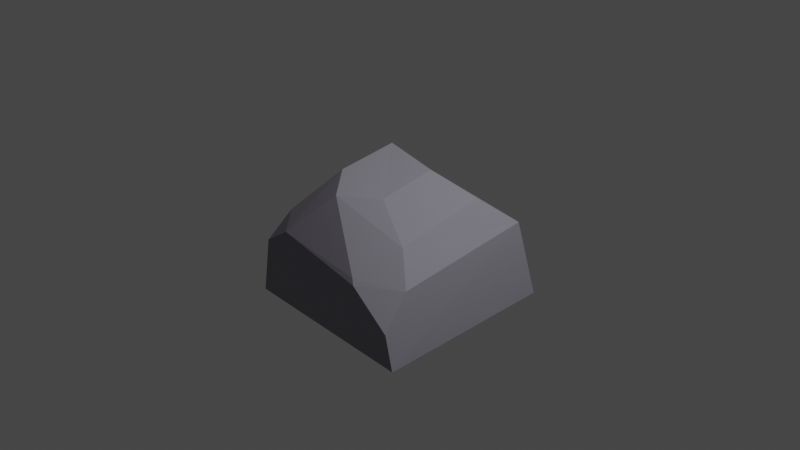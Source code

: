 # Source: rock.blend  (saved by Blender 2.82.7; exported with 4.5.12 LTS)
import bpy
from mathutils import Matrix  # noqa: F401  (used for matrix-valued properties, if any)

bpy.ops.wm.read_factory_settings(use_empty=True)
scene = bpy.context.scene
scene.name = 'Scene'

# ---- collections
col_collection = bpy.data.collections.new('Collection'); scene.collection.children.link(col_collection)

# ---- materials (node trees are filled in below, after node groups)
mat_material = bpy.data.materials.new('Material')
mat_material.alpha_threshold = 0.0
mat_material.use_transparent_shadow = False
mat_material.diffuse_color = (0.2867, 0.273, 0.3185, 1.0)
mat_material.line_color = (0.0, 0.0, 0.0, 1.0)

# ---- material node trees

# ---- world
world_world = bpy.data.worlds.new('World'); scene.world = world_world
world_world.use_nodes = True; world_world.node_tree.nodes.clear()
_N = world_world.node_tree.nodes; _L = world_world.node_tree.links
n0 = _N.new('ShaderNodeOutputWorld'); n0.name = 'World Output'; n0.location = (300, 300)
n1 = _N.new('ShaderNodeBackground'); n1.name = 'Background'; n1.location = (10, 300)
n1.inputs[0].default_value = (0.05088, 0.05088, 0.05088, 1.0)
_L.new(n1.outputs[0], n0.inputs[0])
n0.is_active_output = True
world_world.color = (0.05088, 0.05088, 0.05088)
world_world.use_sun_shadow = False
world_world.sun_shadow_jitter_overblur = 0.0

# ---- cameras
cam_camera = bpy.data.cameras.new('Camera')
cam_camera.clip_end = 100.0
cam_camera.ortho_scale = 7.314

# ---- lights
light_light = bpy.data.lights.new('Light', 'POINT')
light_light.transmission_factor = 0.0
light_light.energy = 1000.0
light_light.shadow_soft_size = 0.1
light_light.shadow_maximum_resolution = 0.006
light_light.use_absolute_resolution = True

# ---- meshes
me_cube = bpy.data.meshes.new('Cube')
me_cube.from_pydata([(0.9927, 0.9921, -0.8384), (0.9946, -1.026, -0.9008), (-0.4393, 0.3124, 0.6111), (-0.9926, -0.9933, -0.8384), (0.8922, 0.8097, 0.008607), (0.1798, 0.264, 0.5191), (0.6303, 0.4663, 0.2923), (-0.4364, -0.3661, 0.5171), (-0.1685, -0.6813, 0.4225), (-0.5991, -0.9844, -0.02711), (-0.8836, -0.6853, 0.02626), (-0.9147, -0.9736, -0.2365), (-0.9927, 0.5043, -0.8376), (-0.5052, 0.9925, -0.8376), (-0.4028, 0.8539, 0.09279), (-0.8857, 0.3859, 0.09373), (-0.6361, 0.5579, 0.3969), (0.898, -0.7578, -0.177), (0.4969, -1.057, -0.165), (0.9397, -1.059, -0.506), (0.4532, -1.027, -0.1114), (0.656, -0.5695, 0.1159), (-0.1685, -0.6813, 0.4225), (0.1851, -0.3891, 0.4062)], [], [(13, 14, 4, 0), (5, 23, 21, 6), (14, 16, 2, 5, 6, 4), (10, 7, 2, 16, 15), (4, 6, 21, 17), (12, 13, 0, 1, 3), (5, 2, 7, 8, 22, 23), (18, 20, 22, 8, 9), (9, 10, 11), (9, 8, 7, 10), (1, 19, 18, 9, 11, 3), (14, 15, 16), (14, 13, 12, 15), (3, 11, 10, 15, 12), (17, 18, 19), (22, 20, 21, 23), (20, 18, 17, 21), (0, 4, 17, 19, 1)])
_uv = me_cube.uv_layers.new(name='UVMap')
_uv.uv.foreach_set('vector', [0.375, 0.3114, 0.5085, 0.318, 0.5085, 0.5, 0.375, 0.5, 0.7028, 0.5, 0.7023, 0.6659, 0.5734, 0.6891, 0.579, 0.5, 0.5085, 0.318, 0.5737, 0.25, 0.625, 0.25, 0.625, 0.4222, 0.579, 0.5, 0.5085, 0.5, 0.5085, 0.03816, 0.625, 0.07418, 0.625, 0.25, 0.5737, 0.25, 0.5085, 0.184, 0.5085, 0.5, 0.579, 0.5, 0.5734, 0.6891, 0.5085, 0.707, 0.125, 0.5615, 0.1864, 0.5, 0.375, 0.5, 0.375, 0.75, 0.125, 0.75, 0.7028, 0.5, 0.875, 0.5, 0.875, 0.6758, 0.801, 0.75, 0.801, 0.75, 0.7023, 0.6659, 0.5085, 0.8064, 0.5199, 0.809, 0.625, 0.926, 0.625, 0.926, 0.5085, 0.9602, 0.5085, 0.9602, 0.53, 1.0, 0.5085, 1.0, 0.5085, 0.9602, 0.625, 0.926, 0.625, 1.0, 0.53, 1.0, 0.375, 0.75, 0.4519, 0.75, 0.5085, 0.8064, 0.5085, 0.9602, 0.4698, 1.0, 0.375, 1.0, 0.5085, 0.318, 0.5158, 0.2513, 0.5737, 0.25, 0.5085, 0.318, 0.375, 0.3114, 0.375, 0.1885, 0.5085, 0.184, 0.375, 0.0, 0.4698, 0.0, 0.5085, 0.03816, 0.5085, 0.184, 0.375, 0.1885, 0.5085, 0.707, 0.5634, 0.7712, 0.4519, 0.75, 0.625, 0.926, 0.5199, 0.809, 0.5842, 0.7682, 0.625, 0.827, 0.5199, 0.809, 0.5085, 0.8064, 0.5085, 0.707, 0.5734, 0.6891, 0.375, 0.5, 0.5085, 0.5, 0.5085, 0.707, 0.4519, 0.75, 0.375, 0.75])
me_cube.materials.append(mat_material)
me_cube.use_remesh_preserve_volume = False
me_cube.use_remesh_preserve_attributes = False
me_cube.use_mirror_vertex_groups = False
me_cube.update()

# ---- objects
ob_cube = bpy.data.objects.new('Cube', me_cube)
ob_light = bpy.data.objects.new('Light', light_light)
ob_camera = bpy.data.objects.new('Camera', cam_camera)

# ---- transforms, parenting, visibility, modifiers, constraints
ob_cube.location = (0.0, 0.0, 0.0)
ob_cube.lock_rotations_4d = False
ob_cube.empty_display_type = 'ARROWS'
ob_cube.lineart.crease_threshold = 0.0
ob_light.location = (4.076, 1.005, 5.904)
ob_light.rotation_euler = (0.6503, 0.05522, 1.866)
ob_light.lock_rotations_4d = False
ob_light.empty_display_type = 'ARROWS'
ob_light.color = (0.0, 0.0, 0.0, 0.0)
ob_light.lineart.crease_threshold = 0.0
ob_camera.location = (7.359, -6.926, 4.958)
ob_camera.rotation_euler = (1.109, 0.0, 0.8149)
ob_camera.lock_rotations_4d = False
ob_camera.empty_display_type = 'ARROWS'
ob_camera.color = (0.0, 0.0, 0.0, 0.0)
ob_camera.display_type = 'WIRE'
ob_camera.lineart.crease_threshold = 0.0

# ---- collection membership
col_collection.objects.link(ob_cube)
col_collection.objects.link(ob_light)
col_collection.objects.link(ob_camera)

# ---- scene / render settings (as saved in the file)
scene.camera = ob_camera
scene.frame_start = 1; scene.frame_end = 250; scene.frame_set(1)
scene.render.engine = 'BLENDER_EEVEE_NEXT'
scene.cycles.use_denoising = False
scene.cycles.samples = 128
scene.cycles.sampling_pattern = 'TABULATED_SOBOL'
scene.cycles.use_adaptive_sampling = False
scene.cycles.use_light_tree = False
scene.view_settings.view_transform = 'Filmic'
bpy.context.view_layer.update()
